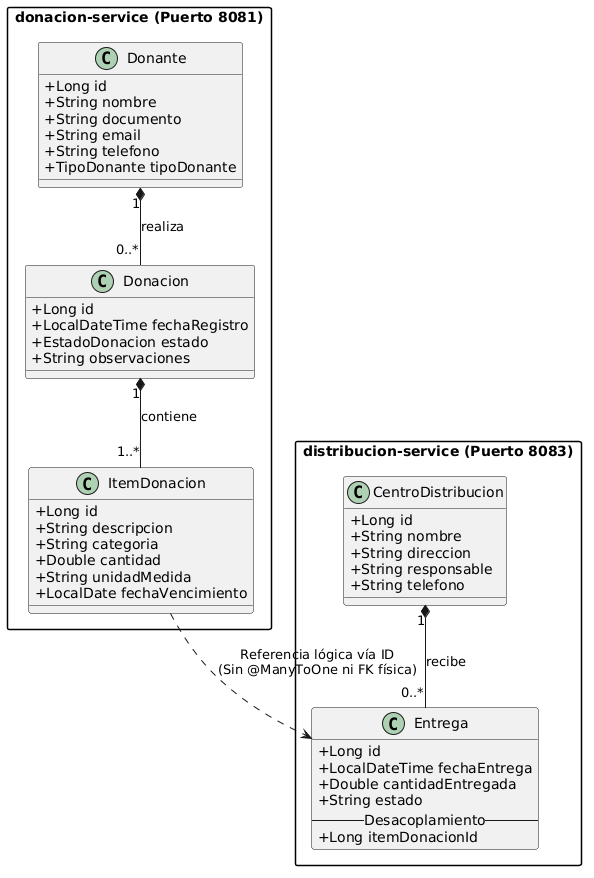

The diagram above was rendered by PlantUML. Its source (embedded in the PNG):
@startuml
skinparam classAttributeIconSize 0
skinparam packageStyle rectangle

package "donacion-service (Puerto 8081)" {
    class Donante {
        + Long id
        + String nombre
        + String documento
        + String email
        + String telefono
        + TipoDonante tipoDonante
    }

    class Donacion {
        + Long id
        + LocalDateTime fechaRegistro
        + EstadoDonacion estado
        + String observaciones
    }

    class ItemDonacion {
        + Long id
        + String descripcion
        + String categoria
        + Double cantidad
        + String unidadMedida
        + LocalDate fechaVencimiento
    }

    Donante "1" *-- "0..*" Donacion : realiza
    Donacion "1" *-- "1..*" ItemDonacion : contiene
}

package "distribucion-service (Puerto 8083)" {
    class CentroDistribucion {
        + Long id
        + String nombre
        + String direccion
        + String responsable
        + String telefono
    }

    class Entrega {
        + Long id
        + LocalDateTime fechaEntrega
        + Double cantidadEntregada
        + String estado
        -- Desacoplamiento --
        + Long itemDonacionId
    }

    CentroDistribucion "1" *-- "0..*" Entrega : recibe
}

' Relación lógica desacoplada (sin FK directa)
ItemDonacion ..> Entrega : "Referencia lógica vía ID\n(Sin @ManyToOne ni FK física)"
@enduml